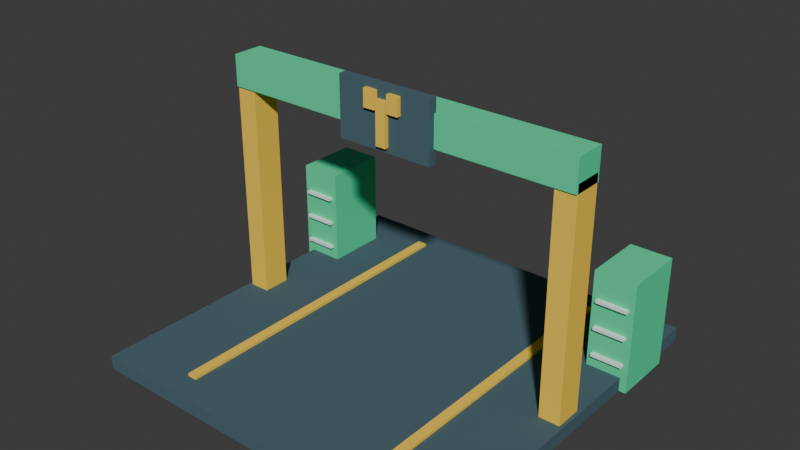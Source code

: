 # Source: pickup-source.blend  (saved by Blender 4.5.90; exported with 4.5.12 LTS)
import bpy
from mathutils import Matrix  # noqa: F401  (used for matrix-valued properties, if any)

bpy.ops.wm.read_factory_settings(use_empty=True)
scene = bpy.context.scene
scene.name = 'Scene'

# ---- collections
col_collection = bpy.data.collections.new('Collection'); scene.collection.children.link(col_collection)

# ---- materials (node trees are filled in below, after node groups)
mat_graphite_005 = bpy.data.materials.new('Graphite.005')
mat_graphite_005.diffuse_color = (0.08, 0.14, 0.17, 1.0)
mat_safety_yellow_005 = bpy.data.materials.new('Safety yellow.005')
mat_safety_yellow_005.diffuse_color = (1.0, 0.65, 0.08, 1.0)
mat_medical_green_005 = bpy.data.materials.new('Medical green.005')
mat_medical_green_005.diffuse_color = (0.08, 0.75, 0.37, 1.0)
mat_ivory_005 = bpy.data.materials.new('Ivory.005')
mat_ivory_005.diffuse_color = (0.86, 0.93, 0.92, 1.0)

# ---- material node trees

# ---- world
world_world = bpy.data.worlds.new('World'); scene.world = world_world
world_world.use_nodes = True; world_world.node_tree.nodes.clear()
_N = world_world.node_tree.nodes; _L = world_world.node_tree.links
n0 = _N.new('ShaderNodeOutputWorld'); n0.name = 'World Output'; n0.location = (200, 100)
n1 = _N.new('ShaderNodeBackground'); n1.name = 'Background'; n1.location = (-200, 100)
n1.inputs[0].default_value = (0.05088, 0.05088, 0.05088, 1.0)
_L.new(n1.outputs[0], n0.inputs[0])
n0.is_active_output = True
world_world.color = (0.05088, 0.05088, 0.05088)
world_world.sun_shadow_jitter_overblur = 0.0

# ---- meshes
me_cube_037 = bpy.data.meshes.new('Cube.037')
me_cube_037.from_pydata([(-2.7, -2.7, -0.1), (-2.7, -2.7, 0.1), (-2.7, 2.7, -0.1), (-2.7, 2.7, 0.1), (2.7, -2.7, -0.1), (2.7, -2.7, 0.1), (2.7, 2.7, -0.1), (2.7, 2.7, 0.1)], [], [(0, 1, 3, 2), (2, 3, 7, 6), (6, 7, 5, 4), (4, 5, 1, 0), (2, 6, 4, 0), (7, 3, 1, 5)])
_uv = me_cube_037.uv_layers.new(name='UVMap')
_uv.uv.foreach_set('vector', [0.375, 0.0, 0.625, 0.0, 0.625, 0.25, 0.375, 0.25, 0.375, 0.25, 0.625, 0.25, 0.625, 0.5, 0.375, 0.5, 0.375, 0.5, 0.625, 0.5, 0.625, 0.75, 0.375, 0.75, 0.375, 0.75, 0.625, 0.75, 0.625, 1.0, 0.375, 1.0, 0.125, 0.5, 0.375, 0.5, 0.375, 0.75, 0.125, 0.75, 0.625, 0.5, 0.875, 0.5, 0.875, 0.75, 0.625, 0.75])
me_cube_037.materials.append(mat_graphite_005)
me_cube_037.update()
me_cube_038 = bpy.data.meshes.new('Cube.038')
me_cube_038.from_pydata([(-0.15, -0.2, -1.7), (-0.15, -0.2, 1.7), (-0.15, 0.2, -1.7), (-0.15, 0.2, 1.7), (0.15, -0.2, -1.7), (0.15, -0.2, 1.7), (0.15, 0.2, -1.7), (0.15, 0.2, 1.7)], [], [(0, 1, 3, 2), (2, 3, 7, 6), (6, 7, 5, 4), (4, 5, 1, 0), (2, 6, 4, 0), (7, 3, 1, 5)])
_uv = me_cube_038.uv_layers.new(name='UVMap')
_uv.uv.foreach_set('vector', [0.375, 0.0, 0.625, 0.0, 0.625, 0.25, 0.375, 0.25, 0.375, 0.25, 0.625, 0.25, 0.625, 0.5, 0.375, 0.5, 0.375, 0.5, 0.625, 0.5, 0.625, 0.75, 0.375, 0.75, 0.375, 0.75, 0.625, 0.75, 0.625, 1.0, 0.375, 1.0, 0.125, 0.5, 0.375, 0.5, 0.375, 0.75, 0.125, 0.75, 0.625, 0.5, 0.875, 0.5, 0.875, 0.75, 0.625, 0.75])
me_cube_038.materials.append(mat_safety_yellow_005)
me_cube_038.update()
me_cube_039 = bpy.data.meshes.new('Cube.039')
me_cube_039.from_pydata([(-0.3, -0.45, -0.8), (-0.3, -0.45, 0.8), (-0.3, 0.45, -0.8), (-0.3, 0.45, 0.8), (0.3, -0.45, -0.8), (0.3, -0.45, 0.8), (0.3, 0.45, -0.8), (0.3, 0.45, 0.8)], [], [(0, 1, 3, 2), (2, 3, 7, 6), (6, 7, 5, 4), (4, 5, 1, 0), (2, 6, 4, 0), (7, 3, 1, 5)])
_uv = me_cube_039.uv_layers.new(name='UVMap')
_uv.uv.foreach_set('vector', [0.375, 0.0, 0.625, 0.0, 0.625, 0.25, 0.375, 0.25, 0.375, 0.25, 0.625, 0.25, 0.625, 0.5, 0.375, 0.5, 0.375, 0.5, 0.625, 0.5, 0.625, 0.75, 0.375, 0.75, 0.375, 0.75, 0.625, 0.75, 0.625, 1.0, 0.375, 1.0, 0.125, 0.5, 0.375, 0.5, 0.375, 0.75, 0.125, 0.75, 0.625, 0.5, 0.875, 0.5, 0.875, 0.75, 0.625, 0.75])
me_cube_039.materials.append(mat_medical_green_005)
me_cube_039.update()
me_cube_040 = bpy.data.meshes.new('Cube.040')
me_cube_040.from_pydata([(-0.225, -0.03, -0.02), (-0.225, -0.03, 0.02), (-0.225, 0.03, -0.02), (-0.225, 0.03, 0.02), (0.225, -0.03, -0.02), (0.225, -0.03, 0.02), (0.225, 0.03, -0.02), (0.225, 0.03, 0.02)], [], [(0, 1, 3, 2), (2, 3, 7, 6), (6, 7, 5, 4), (4, 5, 1, 0), (2, 6, 4, 0), (7, 3, 1, 5)])
_uv = me_cube_040.uv_layers.new(name='UVMap')
_uv.uv.foreach_set('vector', [0.375, 0.0, 0.625, 0.0, 0.625, 0.25, 0.375, 0.25, 0.375, 0.25, 0.625, 0.25, 0.625, 0.5, 0.375, 0.5, 0.375, 0.5, 0.625, 0.5, 0.625, 0.75, 0.375, 0.75, 0.375, 0.75, 0.625, 0.75, 0.625, 1.0, 0.375, 1.0, 0.125, 0.5, 0.375, 0.5, 0.375, 0.75, 0.125, 0.75, 0.625, 0.5, 0.875, 0.5, 0.875, 0.75, 0.625, 0.75])
me_cube_040.materials.append(mat_ivory_005)
me_cube_040.update()
me_cube_041 = bpy.data.meshes.new('Cube.041')
me_cube_041.from_pydata([(-0.225, -0.03, -0.02), (-0.225, -0.03, 0.02), (-0.225, 0.03, -0.02), (-0.225, 0.03, 0.02), (0.225, -0.03, -0.02), (0.225, -0.03, 0.02), (0.225, 0.03, -0.02), (0.225, 0.03, 0.02)], [], [(0, 1, 3, 2), (2, 3, 7, 6), (6, 7, 5, 4), (4, 5, 1, 0), (2, 6, 4, 0), (7, 3, 1, 5)])
_uv = me_cube_041.uv_layers.new(name='UVMap')
_uv.uv.foreach_set('vector', [0.375, 0.0, 0.625, 0.0, 0.625, 0.25, 0.375, 0.25, 0.375, 0.25, 0.625, 0.25, 0.625, 0.5, 0.375, 0.5, 0.375, 0.5, 0.625, 0.5, 0.625, 0.75, 0.375, 0.75, 0.375, 0.75, 0.625, 0.75, 0.625, 1.0, 0.375, 1.0, 0.125, 0.5, 0.375, 0.5, 0.375, 0.75, 0.125, 0.75, 0.625, 0.5, 0.875, 0.5, 0.875, 0.75, 0.625, 0.75])
me_cube_041.materials.append(mat_ivory_005)
me_cube_041.update()
me_cube_042 = bpy.data.meshes.new('Cube.042')
me_cube_042.from_pydata([(-0.225, -0.03, -0.02), (-0.225, -0.03, 0.02), (-0.225, 0.03, -0.02), (-0.225, 0.03, 0.02), (0.225, -0.03, -0.02), (0.225, -0.03, 0.02), (0.225, 0.03, -0.02), (0.225, 0.03, 0.02)], [], [(0, 1, 3, 2), (2, 3, 7, 6), (6, 7, 5, 4), (4, 5, 1, 0), (2, 6, 4, 0), (7, 3, 1, 5)])
_uv = me_cube_042.uv_layers.new(name='UVMap')
_uv.uv.foreach_set('vector', [0.375, 0.0, 0.625, 0.0, 0.625, 0.25, 0.375, 0.25, 0.375, 0.25, 0.625, 0.25, 0.625, 0.5, 0.375, 0.5, 0.375, 0.5, 0.625, 0.5, 0.625, 0.75, 0.375, 0.75, 0.375, 0.75, 0.625, 0.75, 0.625, 1.0, 0.375, 1.0, 0.125, 0.5, 0.375, 0.5, 0.375, 0.75, 0.125, 0.75, 0.625, 0.5, 0.875, 0.5, 0.875, 0.75, 0.625, 0.75])
me_cube_042.materials.append(mat_ivory_005)
me_cube_042.update()
me_cube_043 = bpy.data.meshes.new('Cube.043')
me_cube_043.from_pydata([(-0.15, -0.2, -1.7), (-0.15, -0.2, 1.7), (-0.15, 0.2, -1.7), (-0.15, 0.2, 1.7), (0.15, -0.2, -1.7), (0.15, -0.2, 1.7), (0.15, 0.2, -1.7), (0.15, 0.2, 1.7)], [], [(0, 1, 3, 2), (2, 3, 7, 6), (6, 7, 5, 4), (4, 5, 1, 0), (2, 6, 4, 0), (7, 3, 1, 5)])
_uv = me_cube_043.uv_layers.new(name='UVMap')
_uv.uv.foreach_set('vector', [0.375, 0.0, 0.625, 0.0, 0.625, 0.25, 0.375, 0.25, 0.375, 0.25, 0.625, 0.25, 0.625, 0.5, 0.375, 0.5, 0.375, 0.5, 0.625, 0.5, 0.625, 0.75, 0.375, 0.75, 0.375, 0.75, 0.625, 0.75, 0.625, 1.0, 0.375, 1.0, 0.125, 0.5, 0.375, 0.5, 0.375, 0.75, 0.125, 0.75, 0.625, 0.5, 0.875, 0.5, 0.875, 0.75, 0.625, 0.75])
me_cube_043.materials.append(mat_safety_yellow_005)
me_cube_043.update()
me_cube_044 = bpy.data.meshes.new('Cube.044')
me_cube_044.from_pydata([(-0.3, -0.45, -0.8), (-0.3, -0.45, 0.8), (-0.3, 0.45, -0.8), (-0.3, 0.45, 0.8), (0.3, -0.45, -0.8), (0.3, -0.45, 0.8), (0.3, 0.45, -0.8), (0.3, 0.45, 0.8)], [], [(0, 1, 3, 2), (2, 3, 7, 6), (6, 7, 5, 4), (4, 5, 1, 0), (2, 6, 4, 0), (7, 3, 1, 5)])
_uv = me_cube_044.uv_layers.new(name='UVMap')
_uv.uv.foreach_set('vector', [0.375, 0.0, 0.625, 0.0, 0.625, 0.25, 0.375, 0.25, 0.375, 0.25, 0.625, 0.25, 0.625, 0.5, 0.375, 0.5, 0.375, 0.5, 0.625, 0.5, 0.625, 0.75, 0.375, 0.75, 0.375, 0.75, 0.625, 0.75, 0.625, 1.0, 0.375, 1.0, 0.125, 0.5, 0.375, 0.5, 0.375, 0.75, 0.125, 0.75, 0.625, 0.5, 0.875, 0.5, 0.875, 0.75, 0.625, 0.75])
me_cube_044.materials.append(mat_medical_green_005)
me_cube_044.update()
me_cube_045 = bpy.data.meshes.new('Cube.045')
me_cube_045.from_pydata([(-0.225, -0.03, -0.02), (-0.225, -0.03, 0.02), (-0.225, 0.03, -0.02), (-0.225, 0.03, 0.02), (0.225, -0.03, -0.02), (0.225, -0.03, 0.02), (0.225, 0.03, -0.02), (0.225, 0.03, 0.02)], [], [(0, 1, 3, 2), (2, 3, 7, 6), (6, 7, 5, 4), (4, 5, 1, 0), (2, 6, 4, 0), (7, 3, 1, 5)])
_uv = me_cube_045.uv_layers.new(name='UVMap')
_uv.uv.foreach_set('vector', [0.375, 0.0, 0.625, 0.0, 0.625, 0.25, 0.375, 0.25, 0.375, 0.25, 0.625, 0.25, 0.625, 0.5, 0.375, 0.5, 0.375, 0.5, 0.625, 0.5, 0.625, 0.75, 0.375, 0.75, 0.375, 0.75, 0.625, 0.75, 0.625, 1.0, 0.375, 1.0, 0.125, 0.5, 0.375, 0.5, 0.375, 0.75, 0.125, 0.75, 0.625, 0.5, 0.875, 0.5, 0.875, 0.75, 0.625, 0.75])
me_cube_045.materials.append(mat_ivory_005)
me_cube_045.update()
me_cube_046 = bpy.data.meshes.new('Cube.046')
me_cube_046.from_pydata([(-0.225, -0.03, -0.02), (-0.225, -0.03, 0.02), (-0.225, 0.03, -0.02), (-0.225, 0.03, 0.02), (0.225, -0.03, -0.02), (0.225, -0.03, 0.02), (0.225, 0.03, -0.02), (0.225, 0.03, 0.02)], [], [(0, 1, 3, 2), (2, 3, 7, 6), (6, 7, 5, 4), (4, 5, 1, 0), (2, 6, 4, 0), (7, 3, 1, 5)])
_uv = me_cube_046.uv_layers.new(name='UVMap')
_uv.uv.foreach_set('vector', [0.375, 0.0, 0.625, 0.0, 0.625, 0.25, 0.375, 0.25, 0.375, 0.25, 0.625, 0.25, 0.625, 0.5, 0.375, 0.5, 0.375, 0.5, 0.625, 0.5, 0.625, 0.75, 0.375, 0.75, 0.375, 0.75, 0.625, 0.75, 0.625, 1.0, 0.375, 1.0, 0.125, 0.5, 0.375, 0.5, 0.375, 0.75, 0.125, 0.75, 0.625, 0.5, 0.875, 0.5, 0.875, 0.75, 0.625, 0.75])
me_cube_046.materials.append(mat_ivory_005)
me_cube_046.update()
me_cube_047 = bpy.data.meshes.new('Cube.047')
me_cube_047.from_pydata([(-0.225, -0.03, -0.02), (-0.225, -0.03, 0.02), (-0.225, 0.03, -0.02), (-0.225, 0.03, 0.02), (0.225, -0.03, -0.02), (0.225, -0.03, 0.02), (0.225, 0.03, -0.02), (0.225, 0.03, 0.02)], [], [(0, 1, 3, 2), (2, 3, 7, 6), (6, 7, 5, 4), (4, 5, 1, 0), (2, 6, 4, 0), (7, 3, 1, 5)])
_uv = me_cube_047.uv_layers.new(name='UVMap')
_uv.uv.foreach_set('vector', [0.375, 0.0, 0.625, 0.0, 0.625, 0.25, 0.375, 0.25, 0.375, 0.25, 0.625, 0.25, 0.625, 0.5, 0.375, 0.5, 0.375, 0.5, 0.625, 0.5, 0.625, 0.75, 0.375, 0.75, 0.375, 0.75, 0.625, 0.75, 0.625, 1.0, 0.375, 1.0, 0.125, 0.5, 0.375, 0.5, 0.375, 0.75, 0.125, 0.75, 0.625, 0.5, 0.875, 0.5, 0.875, 0.75, 0.625, 0.75])
me_cube_047.materials.append(mat_ivory_005)
me_cube_047.update()
me_cube_048 = bpy.data.meshes.new('Cube.048')
me_cube_048.from_pydata([(-2.65, -0.225, -0.225), (-2.65, -0.225, 0.225), (-2.65, 0.225, -0.225), (-2.65, 0.225, 0.225), (2.65, -0.225, -0.225), (2.65, -0.225, 0.225), (2.65, 0.225, -0.225), (2.65, 0.225, 0.225)], [], [(0, 1, 3, 2), (2, 3, 7, 6), (6, 7, 5, 4), (4, 5, 1, 0), (2, 6, 4, 0), (7, 3, 1, 5)])
_uv = me_cube_048.uv_layers.new(name='UVMap')
_uv.uv.foreach_set('vector', [0.375, 0.0, 0.625, 0.0, 0.625, 0.25, 0.375, 0.25, 0.375, 0.25, 0.625, 0.25, 0.625, 0.5, 0.375, 0.5, 0.375, 0.5, 0.625, 0.5, 0.625, 0.75, 0.375, 0.75, 0.375, 0.75, 0.625, 0.75, 0.625, 1.0, 0.375, 1.0, 0.125, 0.5, 0.375, 0.5, 0.375, 0.75, 0.125, 0.75, 0.625, 0.5, 0.875, 0.5, 0.875, 0.75, 0.625, 0.75])
me_cube_048.materials.append(mat_medical_green_005)
me_cube_048.update()
me_cube_049 = bpy.data.meshes.new('Cube.049')
me_cube_049.from_pydata([(-0.7, -0.06, -0.425), (-0.7, -0.06, 0.425), (-0.7, 0.06, -0.425), (-0.7, 0.06, 0.425), (0.7, -0.06, -0.425), (0.7, -0.06, 0.425), (0.7, 0.06, -0.425), (0.7, 0.06, 0.425)], [], [(0, 1, 3, 2), (2, 3, 7, 6), (6, 7, 5, 4), (4, 5, 1, 0), (2, 6, 4, 0), (7, 3, 1, 5)])
_uv = me_cube_049.uv_layers.new(name='UVMap')
_uv.uv.foreach_set('vector', [0.375, 0.0, 0.625, 0.0, 0.625, 0.25, 0.375, 0.25, 0.375, 0.25, 0.625, 0.25, 0.625, 0.5, 0.375, 0.5, 0.375, 0.5, 0.625, 0.5, 0.625, 0.75, 0.375, 0.75, 0.375, 0.75, 0.625, 0.75, 0.625, 1.0, 0.375, 1.0, 0.125, 0.5, 0.375, 0.5, 0.375, 0.75, 0.125, 0.75, 0.625, 0.5, 0.875, 0.5, 0.875, 0.75, 0.625, 0.75])
me_cube_049.materials.append(mat_graphite_005)
me_cube_049.update()
me_cube_050 = bpy.data.meshes.new('Cube.050')
me_cube_050.from_pydata([(-0.075, -0.04, -0.3), (-0.075, -0.04, 0.3), (-0.075, 0.04, -0.3), (-0.075, 0.04, 0.3), (0.075, -0.04, -0.3), (0.075, -0.04, 0.3), (0.075, 0.04, -0.3), (0.075, 0.04, 0.3)], [], [(0, 1, 3, 2), (2, 3, 7, 6), (6, 7, 5, 4), (4, 5, 1, 0), (2, 6, 4, 0), (7, 3, 1, 5)])
_uv = me_cube_050.uv_layers.new(name='UVMap')
_uv.uv.foreach_set('vector', [0.375, 0.0, 0.625, 0.0, 0.625, 0.25, 0.375, 0.25, 0.375, 0.25, 0.625, 0.25, 0.625, 0.5, 0.375, 0.5, 0.375, 0.5, 0.625, 0.5, 0.625, 0.75, 0.375, 0.75, 0.375, 0.75, 0.625, 0.75, 0.625, 1.0, 0.375, 1.0, 0.125, 0.5, 0.375, 0.5, 0.375, 0.75, 0.125, 0.75, 0.625, 0.5, 0.875, 0.5, 0.875, 0.75, 0.625, 0.75])
me_cube_050.materials.append(mat_safety_yellow_005)
me_cube_050.update()
me_cube_051 = bpy.data.meshes.new('Cube.051')
me_cube_051.from_pydata([(-0.085, -0.04, -0.125), (-0.085, -0.04, 0.125), (-0.085, 0.04, -0.125), (-0.085, 0.04, 0.125), (0.085, -0.04, -0.125), (0.085, -0.04, 0.125), (0.085, 0.04, -0.125), (0.085, 0.04, 0.125)], [], [(0, 1, 3, 2), (2, 3, 7, 6), (6, 7, 5, 4), (4, 5, 1, 0), (2, 6, 4, 0), (7, 3, 1, 5)])
_uv = me_cube_051.uv_layers.new(name='UVMap')
_uv.uv.foreach_set('vector', [0.375, 0.0, 0.625, 0.0, 0.625, 0.25, 0.375, 0.25, 0.375, 0.25, 0.625, 0.25, 0.625, 0.5, 0.375, 0.5, 0.375, 0.5, 0.625, 0.5, 0.625, 0.75, 0.375, 0.75, 0.375, 0.75, 0.625, 0.75, 0.625, 1.0, 0.375, 1.0, 0.125, 0.5, 0.375, 0.5, 0.375, 0.75, 0.125, 0.75, 0.625, 0.5, 0.875, 0.5, 0.875, 0.75, 0.625, 0.75])
me_cube_051.materials.append(mat_safety_yellow_005)
me_cube_051.update()
me_cube_052 = bpy.data.meshes.new('Cube.052')
me_cube_052.from_pydata([(-0.085, -0.04, -0.125), (-0.085, -0.04, 0.125), (-0.085, 0.04, -0.125), (-0.085, 0.04, 0.125), (0.085, -0.04, -0.125), (0.085, -0.04, 0.125), (0.085, 0.04, -0.125), (0.085, 0.04, 0.125)], [], [(0, 1, 3, 2), (2, 3, 7, 6), (6, 7, 5, 4), (4, 5, 1, 0), (2, 6, 4, 0), (7, 3, 1, 5)])
_uv = me_cube_052.uv_layers.new(name='UVMap')
_uv.uv.foreach_set('vector', [0.375, 0.0, 0.625, 0.0, 0.625, 0.25, 0.375, 0.25, 0.375, 0.25, 0.625, 0.25, 0.625, 0.5, 0.375, 0.5, 0.375, 0.5, 0.625, 0.5, 0.625, 0.75, 0.375, 0.75, 0.375, 0.75, 0.625, 0.75, 0.625, 1.0, 0.375, 1.0, 0.125, 0.5, 0.375, 0.5, 0.375, 0.75, 0.125, 0.75, 0.625, 0.5, 0.875, 0.5, 0.875, 0.75, 0.625, 0.75])
me_cube_052.materials.append(mat_safety_yellow_005)
me_cube_052.update()
me_cube_053 = bpy.data.meshes.new('Cube.053')
me_cube_053.from_pydata([(-0.07, -2.35, -0.02), (-0.07, -2.35, 0.02), (-0.07, 2.35, -0.02), (-0.07, 2.35, 0.02), (0.07, -2.35, -0.02), (0.07, -2.35, 0.02), (0.07, 2.35, -0.02), (0.07, 2.35, 0.02)], [], [(0, 1, 3, 2), (2, 3, 7, 6), (6, 7, 5, 4), (4, 5, 1, 0), (2, 6, 4, 0), (7, 3, 1, 5)])
_uv = me_cube_053.uv_layers.new(name='UVMap')
_uv.uv.foreach_set('vector', [0.375, 0.0, 0.625, 0.0, 0.625, 0.25, 0.375, 0.25, 0.375, 0.25, 0.625, 0.25, 0.625, 0.5, 0.375, 0.5, 0.375, 0.5, 0.625, 0.5, 0.625, 0.75, 0.375, 0.75, 0.375, 0.75, 0.625, 0.75, 0.625, 1.0, 0.375, 1.0, 0.125, 0.5, 0.375, 0.5, 0.375, 0.75, 0.125, 0.75, 0.625, 0.5, 0.875, 0.5, 0.875, 0.75, 0.625, 0.75])
me_cube_053.materials.append(mat_safety_yellow_005)
me_cube_053.update()
me_cube_054 = bpy.data.meshes.new('Cube.054')
me_cube_054.from_pydata([(-0.07, -2.35, -0.02), (-0.07, -2.35, 0.02), (-0.07, 2.35, -0.02), (-0.07, 2.35, 0.02), (0.07, -2.35, -0.02), (0.07, -2.35, 0.02), (0.07, 2.35, -0.02), (0.07, 2.35, 0.02)], [], [(0, 1, 3, 2), (2, 3, 7, 6), (6, 7, 5, 4), (4, 5, 1, 0), (2, 6, 4, 0), (7, 3, 1, 5)])
_uv = me_cube_054.uv_layers.new(name='UVMap')
_uv.uv.foreach_set('vector', [0.375, 0.0, 0.625, 0.0, 0.625, 0.25, 0.375, 0.25, 0.375, 0.25, 0.625, 0.25, 0.625, 0.5, 0.375, 0.5, 0.375, 0.5, 0.625, 0.5, 0.625, 0.75, 0.375, 0.75, 0.375, 0.75, 0.625, 0.75, 0.625, 1.0, 0.375, 1.0, 0.125, 0.5, 0.375, 0.5, 0.375, 0.75, 0.125, 0.75, 0.625, 0.5, 0.875, 0.5, 0.875, 0.75, 0.625, 0.75])
me_cube_054.materials.append(mat_safety_yellow_005)
me_cube_054.update()

# ---- objects
ob_service_platform = bpy.data.objects.new('Service platform', me_cube_037)
ob_service_gantry = bpy.data.objects.new('Service gantry', me_cube_038)
ob_tool_cabinet = bpy.data.objects.new('Tool cabinet', me_cube_039)
ob_drawer = bpy.data.objects.new('Drawer', me_cube_040)
ob_drawer_001 = bpy.data.objects.new('Drawer.001', me_cube_041)
ob_drawer_002 = bpy.data.objects.new('Drawer.002', me_cube_042)
ob_service_gantry_001 = bpy.data.objects.new('Service gantry.001', me_cube_043)
ob_tool_cabinet_001 = bpy.data.objects.new('Tool cabinet.001', me_cube_044)
ob_drawer_003 = bpy.data.objects.new('Drawer.003', me_cube_045)
ob_drawer_004 = bpy.data.objects.new('Drawer.004', me_cube_046)
ob_drawer_005 = bpy.data.objects.new('Drawer.005', me_cube_047)
ob_gantry_header = bpy.data.objects.new('Gantry header', me_cube_048)
ob_repair_sign = bpy.data.objects.new('Repair sign', me_cube_049)
ob_wrench_handle = bpy.data.objects.new('Wrench handle', me_cube_050)
ob_wrench_jaw = bpy.data.objects.new('Wrench jaw', me_cube_051)
ob_wrench_jaw_001 = bpy.data.objects.new('Wrench jaw.001', me_cube_052)
ob_guide_stripe = bpy.data.objects.new('Guide stripe', me_cube_053)
ob_guide_stripe_001 = bpy.data.objects.new('Guide stripe.001', me_cube_054)

# ---- transforms, parenting, visibility, modifiers, constraints
ob_service_platform.location = (0.0, 0.0, 0.1)
ob_service_gantry.location = (-2.5, 0.0, 1.7)
ob_tool_cabinet.location = (-2.5, 1.6, 0.8)
ob_drawer.location = (-2.5, 1.12, 0.4)
ob_drawer_001.location = (-2.5, 1.12, 0.8)
ob_drawer_002.location = (-2.5, 1.12, 1.2)
ob_service_gantry_001.location = (2.5, 0.0, 1.7)
ob_tool_cabinet_001.location = (2.5, 1.6, 0.8)
ob_drawer_003.location = (2.5, 1.12, 0.4)
ob_drawer_004.location = (2.5, 1.12, 0.8)
ob_drawer_005.location = (2.5, 1.12, 1.2)
ob_gantry_header.location = (0.0, 0.0, 3.5)
ob_repair_sign.location = (0.0, -0.25, 3.5)
ob_wrench_handle.location = (0.0, -0.33, 3.45)
ob_wrench_jaw.location = (-0.18, -0.33, 3.73)
ob_wrench_jaw_001.location = (0.18, -0.33, 3.73)
ob_guide_stripe.location = (-1.5, 0.0, 0.22)
ob_guide_stripe_001.location = (1.5, 0.0, 0.22)

# ---- collection membership
col_collection.objects.link(ob_service_platform)
col_collection.objects.link(ob_service_gantry)
col_collection.objects.link(ob_tool_cabinet)
col_collection.objects.link(ob_drawer)
col_collection.objects.link(ob_drawer_001)
col_collection.objects.link(ob_drawer_002)
col_collection.objects.link(ob_service_gantry_001)
col_collection.objects.link(ob_tool_cabinet_001)
col_collection.objects.link(ob_drawer_003)
col_collection.objects.link(ob_drawer_004)
col_collection.objects.link(ob_drawer_005)
col_collection.objects.link(ob_gantry_header)
col_collection.objects.link(ob_repair_sign)
col_collection.objects.link(ob_wrench_handle)
col_collection.objects.link(ob_wrench_jaw)
col_collection.objects.link(ob_wrench_jaw_001)
col_collection.objects.link(ob_guide_stripe)
col_collection.objects.link(ob_guide_stripe_001)

# ---- scene / render settings (as saved in the file)
scene.frame_start = 1; scene.frame_end = 250; scene.frame_set(1)
scene.render.engine = 'BLENDER_EEVEE_NEXT'
bpy.context.view_layer.update()

# ---- added for rendering (the .blend has no active camera and no usable light): camera, sun
cam_auto = bpy.data.cameras.new('AutoCamera')
cam_auto.lens = 50.0
cam_auto.sensor_width = 36.0
cam_auto.clip_end = 1000.0
ob_auto_camera = bpy.data.objects.new('AutoCamera', cam_auto)
scene.collection.objects.link(ob_auto_camera)
ob_auto_camera.location = (8.06197, -9.67437, 8.41208)
ob_auto_camera.rotation_euler = (1.09748, -7.21219e-08, 0.694738)
scene.camera = ob_auto_camera
light_auto_sun = bpy.data.lights.new('AutoSun', 'SUN')
light_auto_sun.energy = 3.0
light_auto_sun.angle = 0.0523599
ob_auto_sun = bpy.data.objects.new('AutoSun', light_auto_sun)
scene.collection.objects.link(ob_auto_sun)
ob_auto_sun.rotation_euler = (0.872665, 0.174533, 0.523599)
bpy.context.view_layer.update()
